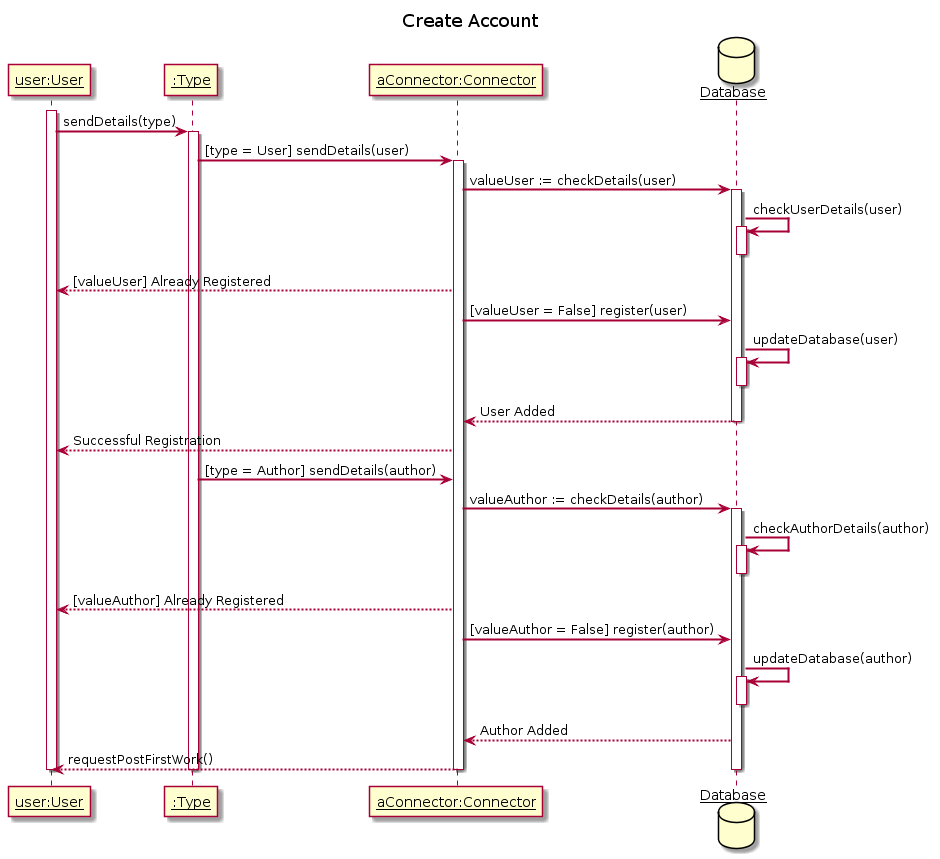

The diagram above was rendered by PlantUML. Its source (embedded in the PNG):
@startuml
title Create Account
skinparam sequenceArrowThickness 2
skinparam sequenceParticipant underline

participant "user:User" as User
participant ":Type" as Type
participant "aConnector:Connector" as Connector
database Database as Database

activate User
User -> Type: sendDetails(type)

activate Type
Type -> Connector : [type = User] sendDetails(user)
activate Connector
Connector -> Database : valueUser := checkDetails(user)

activate Database
Database -> Database++ : checkUserDetails(user)
deactivate Database

Connector --> User : [valueUser] Already Registered 

Connector -> Database : [valueUser = False] register(user)

Database -> Database++ : updateDatabase(user)
deactivate Database

Database --> Connector : User Added

deactivate Database

Connector --> User : Successful Registration

Type -> Connector : [type = Author] sendDetails(author)

Connector -> Database : valueAuthor := checkDetails(author)

activate Database
Database -> Database++ : checkAuthorDetails(author)
deactivate Database

Connector --> User : [valueAuthor] Already Registered 

Connector -> Database : [valueAuthor = False] register(author)

Database -> Database++ : updateDatabase(author)
deactivate Database

Database --> Connector : Author Added

Connector --> User : requestPostFirstWork()
deactivate Database
deactivate Type
deactivate Connector
deactivate User
@enduml